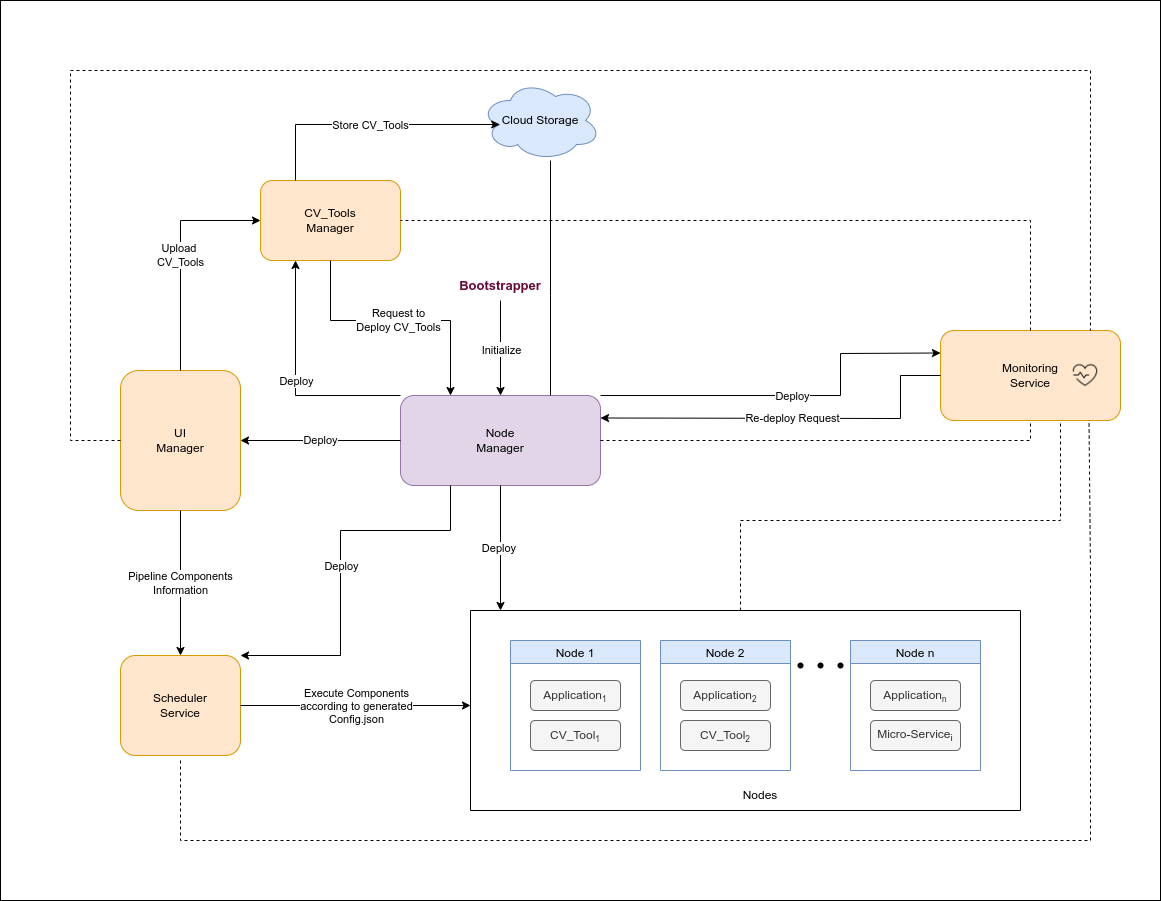

The diagram above was exported from draw.io. Its source (the exported page's mxGraphModel, read from the mxfile embedded in the PNG):
<mxGraphModel dx="1594" dy="1089" grid="1" gridSize="10" guides="1" tooltips="1" connect="1" arrows="1" fold="1" page="0" pageScale="1" pageWidth="827" pageHeight="1169" math="0" shadow="0">
  <root>
    <mxCell id="0" />
    <mxCell id="1" parent="0" />
    <mxCell id="k-SuR9DuHsejJstZDHF5-1" value="" style="rounded=0;whiteSpace=wrap;html=1;fillColor=none;" vertex="1" parent="1">
      <mxGeometry x="-320" y="-60" width="1160" height="900" as="geometry" />
    </mxCell>
    <mxCell id="nLRiBU2FCBh1w0e2K9Oo-4" value="Node 1" style="swimlane;fontStyle=0;fillColor=#dae8fc;strokeColor=#6c8ebf;" parent="1" vertex="1">
      <mxGeometry x="190" y="580" width="130" height="130" as="geometry" />
    </mxCell>
    <mxCell id="nLRiBU2FCBh1w0e2K9Oo-5" value="Application&lt;span style=&quot;font-size: 10px;&quot;&gt;&lt;sub&gt;1&lt;/sub&gt;&lt;/span&gt;" style="rounded=1;whiteSpace=wrap;html=1;fillColor=#f5f5f5;strokeColor=#666666;fontColor=#333333;" parent="nLRiBU2FCBh1w0e2K9Oo-4" vertex="1">
      <mxGeometry x="20" y="40" width="90" height="30" as="geometry" />
    </mxCell>
    <mxCell id="nLRiBU2FCBh1w0e2K9Oo-6" value="CV_Tool&lt;span style=&quot;font-size: 10px;&quot;&gt;&lt;sub&gt;1&lt;/sub&gt;&lt;/span&gt;" style="rounded=1;whiteSpace=wrap;html=1;fillColor=#f5f5f5;fontColor=#333333;strokeColor=#666666;" parent="nLRiBU2FCBh1w0e2K9Oo-4" vertex="1">
      <mxGeometry x="20" y="80" width="90" height="30" as="geometry" />
    </mxCell>
    <mxCell id="nLRiBU2FCBh1w0e2K9Oo-7" value="Node 2" style="swimlane;fontStyle=0;startSize=23;fillColor=#dae8fc;strokeColor=#6c8ebf;" parent="1" vertex="1">
      <mxGeometry x="340" y="580" width="130" height="130" as="geometry" />
    </mxCell>
    <mxCell id="nLRiBU2FCBh1w0e2K9Oo-8" value="Application&lt;span style=&quot;font-size: 10px;&quot;&gt;&lt;sub&gt;2&lt;/sub&gt;&lt;/span&gt;" style="rounded=1;whiteSpace=wrap;html=1;fillColor=#f5f5f5;fontColor=#333333;strokeColor=#666666;" parent="nLRiBU2FCBh1w0e2K9Oo-7" vertex="1">
      <mxGeometry x="20" y="40" width="90" height="30" as="geometry" />
    </mxCell>
    <mxCell id="nLRiBU2FCBh1w0e2K9Oo-9" value="CV_Tool&lt;span style=&quot;font-size: 10px;&quot;&gt;&lt;sub&gt;2&lt;/sub&gt;&lt;/span&gt;" style="rounded=1;whiteSpace=wrap;html=1;fillColor=#f5f5f5;fontColor=#333333;strokeColor=#666666;" parent="nLRiBU2FCBh1w0e2K9Oo-7" vertex="1">
      <mxGeometry x="20" y="80" width="90" height="30" as="geometry" />
    </mxCell>
    <mxCell id="nLRiBU2FCBh1w0e2K9Oo-10" value="Node n" style="swimlane;fontStyle=0;fillColor=#dae8fc;strokeColor=#6c8ebf;" parent="1" vertex="1">
      <mxGeometry x="530" y="580" width="130" height="130" as="geometry" />
    </mxCell>
    <mxCell id="nLRiBU2FCBh1w0e2K9Oo-11" value="Application&lt;span style=&quot;font-size: 10px;&quot;&gt;&lt;sub&gt;n&lt;/sub&gt;&lt;/span&gt;" style="rounded=1;whiteSpace=wrap;html=1;fillColor=#f5f5f5;fontColor=#333333;strokeColor=#666666;" parent="nLRiBU2FCBh1w0e2K9Oo-10" vertex="1">
      <mxGeometry x="20" y="40" width="90" height="30" as="geometry" />
    </mxCell>
    <mxCell id="nLRiBU2FCBh1w0e2K9Oo-12" value="Micro-Service&lt;sub&gt;i&lt;/sub&gt;" style="rounded=1;whiteSpace=wrap;html=1;fillColor=#f5f5f5;fontColor=#333333;strokeColor=#666666;" parent="nLRiBU2FCBh1w0e2K9Oo-10" vertex="1">
      <mxGeometry x="20" y="80" width="90" height="30" as="geometry" />
    </mxCell>
    <mxCell id="nLRiBU2FCBh1w0e2K9Oo-13" value="" style="shape=waypoint;sketch=0;fillStyle=solid;size=6;pointerEvents=1;points=[];fillColor=none;resizable=0;rotatable=0;perimeter=centerPerimeter;snapToPoint=1;" parent="1" vertex="1">
      <mxGeometry x="460" y="585" width="40" height="40" as="geometry" />
    </mxCell>
    <mxCell id="nLRiBU2FCBh1w0e2K9Oo-14" value="" style="shape=waypoint;sketch=0;fillStyle=solid;size=6;pointerEvents=1;points=[];fillColor=none;resizable=0;rotatable=0;perimeter=centerPerimeter;snapToPoint=1;" parent="1" vertex="1">
      <mxGeometry x="480" y="585" width="40" height="40" as="geometry" />
    </mxCell>
    <mxCell id="nLRiBU2FCBh1w0e2K9Oo-15" value="" style="shape=waypoint;sketch=0;fillStyle=solid;size=6;pointerEvents=1;points=[];fillColor=none;resizable=0;rotatable=0;perimeter=centerPerimeter;snapToPoint=1;" parent="1" vertex="1">
      <mxGeometry x="500" y="585" width="40" height="40" as="geometry" />
    </mxCell>
    <mxCell id="nLRiBU2FCBh1w0e2K9Oo-16" value="" style="endArrow=none;html=1;rounded=0;" parent="1" edge="1">
      <mxGeometry relative="1" as="geometry">
        <mxPoint x="150" y="550" as="sourcePoint" />
        <mxPoint x="700" y="550" as="targetPoint" />
      </mxGeometry>
    </mxCell>
    <mxCell id="nLRiBU2FCBh1w0e2K9Oo-17" value="" style="endArrow=none;html=1;rounded=0;" parent="1" edge="1">
      <mxGeometry relative="1" as="geometry">
        <mxPoint x="150" y="550" as="sourcePoint" />
        <mxPoint x="150" y="750" as="targetPoint" />
      </mxGeometry>
    </mxCell>
    <mxCell id="nLRiBU2FCBh1w0e2K9Oo-18" value="" style="endArrow=none;html=1;rounded=0;" parent="1" edge="1">
      <mxGeometry relative="1" as="geometry">
        <mxPoint x="150" y="750" as="sourcePoint" />
        <mxPoint x="700" y="750" as="targetPoint" />
      </mxGeometry>
    </mxCell>
    <mxCell id="nLRiBU2FCBh1w0e2K9Oo-19" value="" style="endArrow=none;html=1;rounded=0;" parent="1" edge="1">
      <mxGeometry relative="1" as="geometry">
        <mxPoint x="700" y="750" as="sourcePoint" />
        <mxPoint x="700" y="550" as="targetPoint" />
      </mxGeometry>
    </mxCell>
    <mxCell id="nLRiBU2FCBh1w0e2K9Oo-20" value="Nodes" style="text;html=1;strokeColor=none;fillColor=none;align=center;verticalAlign=middle;whiteSpace=wrap;rounded=0;" parent="1" vertex="1">
      <mxGeometry x="410" y="720" width="60" height="30" as="geometry" />
    </mxCell>
    <mxCell id="_Ef_uemxBJuNu5h_cZjJ-5" value="Cloud Storage" style="ellipse;shape=cloud;whiteSpace=wrap;html=1;fillColor=#dae8fc;strokeColor=#6c8ebf;" parent="1" vertex="1">
      <mxGeometry x="160" y="20" width="120" height="80" as="geometry" />
    </mxCell>
    <mxCell id="IQVywn1K1tfycoNPXqYq-1" value="UI&lt;br&gt;Manager" style="rounded=1;whiteSpace=wrap;html=1;fillColor=#ffe6cc;strokeColor=#d79b00;" vertex="1" parent="1">
      <mxGeometry x="-200" y="310" width="120" height="140" as="geometry" />
    </mxCell>
    <mxCell id="IQVywn1K1tfycoNPXqYq-2" value="Scheduler&lt;br&gt;Service" style="rounded=1;whiteSpace=wrap;html=1;fillColor=#ffe6cc;strokeColor=#d79b00;" vertex="1" parent="1">
      <mxGeometry x="-200" y="595" width="120" height="100" as="geometry" />
    </mxCell>
    <mxCell id="IQVywn1K1tfycoNPXqYq-4" value="Pipeline Components&lt;br&gt;Information" style="endArrow=classic;html=1;rounded=0;exitX=0.5;exitY=1;exitDx=0;exitDy=0;" edge="1" parent="1" source="IQVywn1K1tfycoNPXqYq-1" target="IQVywn1K1tfycoNPXqYq-2">
      <mxGeometry relative="1" as="geometry">
        <mxPoint x="170" y="490" as="sourcePoint" />
        <mxPoint x="270" y="490" as="targetPoint" />
      </mxGeometry>
    </mxCell>
    <mxCell id="IQVywn1K1tfycoNPXqYq-6" value="" style="endArrow=classic;html=1;rounded=0;exitX=1;exitY=0.5;exitDx=0;exitDy=0;targetPerimeterSpacing=5;sourcePerimeterSpacing=4;" edge="1" parent="1" source="IQVywn1K1tfycoNPXqYq-2">
      <mxGeometry relative="1" as="geometry">
        <mxPoint x="170" y="480" as="sourcePoint" />
        <mxPoint x="150" y="645" as="targetPoint" />
      </mxGeometry>
    </mxCell>
    <mxCell id="IQVywn1K1tfycoNPXqYq-7" value="Execute Components&lt;br&gt;according to generated&lt;br&gt;Config.json" style="edgeLabel;resizable=0;html=1;align=center;verticalAlign=middle;" connectable="0" vertex="1" parent="IQVywn1K1tfycoNPXqYq-6">
      <mxGeometry relative="1" as="geometry" />
    </mxCell>
    <mxCell id="IQVywn1K1tfycoNPXqYq-8" value="Node&lt;br&gt;Manager" style="rounded=1;whiteSpace=wrap;html=1;fillColor=#e1d5e7;strokeColor=#9673a6;" vertex="1" parent="1">
      <mxGeometry x="80" y="335" width="200" height="90" as="geometry" />
    </mxCell>
    <mxCell id="IQVywn1K1tfycoNPXqYq-10" value="Deploy&amp;nbsp;" style="endArrow=classic;html=1;rounded=0;sourcePerimeterSpacing=13;targetPerimeterSpacing=5;exitX=0.5;exitY=1;exitDx=0;exitDy=0;" edge="1" parent="1" source="IQVywn1K1tfycoNPXqYq-8">
      <mxGeometry relative="1" as="geometry">
        <mxPoint x="170" y="440" as="sourcePoint" />
        <mxPoint x="180" y="550" as="targetPoint" />
      </mxGeometry>
    </mxCell>
    <mxCell id="IQVywn1K1tfycoNPXqYq-12" value="Deploy" style="endArrow=classic;html=1;rounded=0;sourcePerimeterSpacing=13;targetPerimeterSpacing=5;exitX=0;exitY=0.5;exitDx=0;exitDy=0;entryX=1;entryY=0.5;entryDx=0;entryDy=0;" edge="1" parent="1" source="IQVywn1K1tfycoNPXqYq-8" target="IQVywn1K1tfycoNPXqYq-1">
      <mxGeometry relative="1" as="geometry">
        <mxPoint x="170" y="420" as="sourcePoint" />
        <mxPoint x="270" y="420" as="targetPoint" />
      </mxGeometry>
    </mxCell>
    <mxCell id="IQVywn1K1tfycoNPXqYq-14" value="Bootstrapper" style="text;html=1;strokeColor=none;fillColor=none;align=center;verticalAlign=middle;whiteSpace=wrap;rounded=0;fontStyle=1;fontSize=13;fontColor=#67093a;" vertex="1" parent="1">
      <mxGeometry x="150" y="210" width="60" height="30" as="geometry" />
    </mxCell>
    <mxCell id="USUEHw2zM95nG1HwH-wb-1" value="Monitoring &lt;br&gt;Service" style="rounded=1;whiteSpace=wrap;html=1;fillColor=#ffe6cc;strokeColor=#d79b00;" vertex="1" parent="1">
      <mxGeometry x="620" y="270" width="180" height="90" as="geometry" />
    </mxCell>
    <mxCell id="IQVywn1K1tfycoNPXqYq-16" value="CV_Tools&lt;br&gt;Manager" style="rounded=1;whiteSpace=wrap;html=1;fillColor=#ffe6cc;strokeColor=#d79b00;" vertex="1" parent="1">
      <mxGeometry x="-60" y="120" width="140" height="80" as="geometry" />
    </mxCell>
    <mxCell id="IQVywn1K1tfycoNPXqYq-17" value="Upload&amp;nbsp;&lt;br&gt;CV_Tools" style="endArrow=classic;html=1;rounded=0;sourcePerimeterSpacing=13;targetPerimeterSpacing=5;entryX=0;entryY=0.5;entryDx=0;entryDy=0;exitX=0.5;exitY=0;exitDx=0;exitDy=0;" edge="1" parent="1" source="IQVywn1K1tfycoNPXqYq-1" target="IQVywn1K1tfycoNPXqYq-16">
      <mxGeometry relative="1" as="geometry">
        <mxPoint x="170" y="430" as="sourcePoint" />
        <mxPoint x="270" y="430" as="targetPoint" />
        <Array as="points">
          <mxPoint x="-140" y="160" />
        </Array>
      </mxGeometry>
    </mxCell>
    <mxCell id="IQVywn1K1tfycoNPXqYq-19" value="Request to &lt;br&gt;Deploy CV_Tools" style="endArrow=classic;html=1;rounded=0;sourcePerimeterSpacing=13;targetPerimeterSpacing=5;exitX=0.5;exitY=1;exitDx=0;exitDy=0;entryX=0.25;entryY=0;entryDx=0;entryDy=0;" edge="1" parent="1" source="IQVywn1K1tfycoNPXqYq-16" target="IQVywn1K1tfycoNPXqYq-8">
      <mxGeometry relative="1" as="geometry">
        <mxPoint x="170" y="420" as="sourcePoint" />
        <mxPoint x="270" y="420" as="targetPoint" />
        <Array as="points">
          <mxPoint x="10" y="260" />
          <mxPoint x="130" y="260" />
        </Array>
      </mxGeometry>
    </mxCell>
    <mxCell id="USUEHw2zM95nG1HwH-wb-4" value="" style="endArrow=none;dashed=1;html=1;rounded=0;exitX=0.5;exitY=0;exitDx=0;exitDy=0;" edge="1" parent="1" source="USUEHw2zM95nG1HwH-wb-1">
      <mxGeometry width="50" height="50" relative="1" as="geometry">
        <mxPoint x="520" y="335" as="sourcePoint" />
        <mxPoint x="80" y="160" as="targetPoint" />
        <Array as="points">
          <mxPoint x="710" y="160" />
        </Array>
      </mxGeometry>
    </mxCell>
    <mxCell id="IQVywn1K1tfycoNPXqYq-21" value="" style="endArrow=classic;html=1;rounded=0;sourcePerimeterSpacing=13;targetPerimeterSpacing=5;exitX=0.25;exitY=0;exitDx=0;exitDy=0;entryX=0.16;entryY=0.55;entryDx=0;entryDy=0;entryPerimeter=0;" edge="1" parent="1" source="IQVywn1K1tfycoNPXqYq-16" target="_Ef_uemxBJuNu5h_cZjJ-5">
      <mxGeometry relative="1" as="geometry">
        <mxPoint x="170" y="230" as="sourcePoint" />
        <mxPoint x="270" y="230" as="targetPoint" />
        <Array as="points">
          <mxPoint x="-25" y="64" />
        </Array>
      </mxGeometry>
    </mxCell>
    <mxCell id="IQVywn1K1tfycoNPXqYq-22" value="Store CV_Tools" style="edgeLabel;resizable=0;html=1;align=center;verticalAlign=middle;" connectable="0" vertex="1" parent="IQVywn1K1tfycoNPXqYq-21">
      <mxGeometry relative="1" as="geometry" />
    </mxCell>
    <mxCell id="USUEHw2zM95nG1HwH-wb-5" value="" style="endArrow=none;dashed=1;html=1;rounded=0;exitX=1;exitY=0.5;exitDx=0;exitDy=0;entryX=0.5;entryY=1;entryDx=0;entryDy=0;" edge="1" parent="1" source="IQVywn1K1tfycoNPXqYq-8" target="USUEHw2zM95nG1HwH-wb-1">
      <mxGeometry width="50" height="50" relative="1" as="geometry">
        <mxPoint x="200" y="340" as="sourcePoint" />
        <mxPoint x="720" y="380" as="targetPoint" />
        <Array as="points">
          <mxPoint x="710" y="380" />
        </Array>
      </mxGeometry>
    </mxCell>
    <mxCell id="USUEHw2zM95nG1HwH-wb-6" value="" style="endArrow=none;dashed=1;html=1;rounded=0;entryX=0.833;entryY=0;entryDx=0;entryDy=0;exitX=0;exitY=0.5;exitDx=0;exitDy=0;entryPerimeter=0;" edge="1" parent="1" source="IQVywn1K1tfycoNPXqYq-1" target="USUEHw2zM95nG1HwH-wb-1">
      <mxGeometry width="50" height="50" relative="1" as="geometry">
        <mxPoint x="-160" y="315" as="sourcePoint" />
        <mxPoint x="710" y="360" as="targetPoint" />
        <Array as="points">
          <mxPoint x="-250" y="380" />
          <mxPoint x="-250" y="10" />
          <mxPoint x="250" y="10" />
          <mxPoint x="770" y="10" />
        </Array>
      </mxGeometry>
    </mxCell>
    <mxCell id="USUEHw2zM95nG1HwH-wb-7" value="" style="endArrow=none;dashed=1;html=1;rounded=0;entryX=0.825;entryY=0.997;entryDx=0;entryDy=0;entryPerimeter=0;" edge="1" parent="1" target="USUEHw2zM95nG1HwH-wb-1">
      <mxGeometry width="50" height="50" relative="1" as="geometry">
        <mxPoint x="-140" y="700" as="sourcePoint" />
        <mxPoint x="-10" y="510" as="targetPoint" />
        <Array as="points">
          <mxPoint x="-140" y="780" />
          <mxPoint x="770" y="780" />
          <mxPoint x="770" y="510" />
        </Array>
      </mxGeometry>
    </mxCell>
    <mxCell id="IQVywn1K1tfycoNPXqYq-25" value="" style="endArrow=none;html=1;rounded=0;sourcePerimeterSpacing=13;targetPerimeterSpacing=5;exitX=0.75;exitY=0;exitDx=0;exitDy=0;" edge="1" parent="1" source="IQVywn1K1tfycoNPXqYq-8">
      <mxGeometry width="50" height="50" relative="1" as="geometry">
        <mxPoint x="190" y="360" as="sourcePoint" />
        <mxPoint x="230" y="100" as="targetPoint" />
        <Array as="points">
          <mxPoint x="230" y="235" />
        </Array>
      </mxGeometry>
    </mxCell>
    <mxCell id="IQVywn1K1tfycoNPXqYq-28" value="" style="endArrow=none;dashed=1;html=1;rounded=0;sourcePerimeterSpacing=13;targetPerimeterSpacing=5;" edge="1" parent="1">
      <mxGeometry width="50" height="50" relative="1" as="geometry">
        <mxPoint x="420" y="550" as="sourcePoint" />
        <mxPoint x="740" y="360" as="targetPoint" />
        <Array as="points">
          <mxPoint x="420" y="460" />
          <mxPoint x="740" y="460" />
        </Array>
      </mxGeometry>
    </mxCell>
    <mxCell id="IQVywn1K1tfycoNPXqYq-29" value="" style="endArrow=classic;html=1;rounded=0;sourcePerimeterSpacing=13;targetPerimeterSpacing=5;exitX=1;exitY=0;exitDx=0;exitDy=0;entryX=0;entryY=0.25;entryDx=0;entryDy=0;" edge="1" parent="1" source="IQVywn1K1tfycoNPXqYq-8" target="USUEHw2zM95nG1HwH-wb-1">
      <mxGeometry relative="1" as="geometry">
        <mxPoint x="220" y="490" as="sourcePoint" />
        <mxPoint x="320" y="490" as="targetPoint" />
        <Array as="points">
          <mxPoint x="520" y="335" />
          <mxPoint x="520" y="293" />
        </Array>
      </mxGeometry>
    </mxCell>
    <mxCell id="IQVywn1K1tfycoNPXqYq-30" value="Deploy" style="edgeLabel;resizable=0;html=1;align=center;verticalAlign=middle;" connectable="0" vertex="1" parent="IQVywn1K1tfycoNPXqYq-29">
      <mxGeometry relative="1" as="geometry" />
    </mxCell>
    <mxCell id="IQVywn1K1tfycoNPXqYq-31" value="" style="endArrow=classic;html=1;rounded=0;sourcePerimeterSpacing=13;targetPerimeterSpacing=5;exitX=0;exitY=0.5;exitDx=0;exitDy=0;entryX=1;entryY=0.25;entryDx=0;entryDy=0;" edge="1" parent="1" source="USUEHw2zM95nG1HwH-wb-1" target="IQVywn1K1tfycoNPXqYq-8">
      <mxGeometry relative="1" as="geometry">
        <mxPoint x="220" y="490" as="sourcePoint" />
        <mxPoint x="320" y="490" as="targetPoint" />
        <Array as="points">
          <mxPoint x="580" y="315" />
          <mxPoint x="580" y="358" />
        </Array>
      </mxGeometry>
    </mxCell>
    <mxCell id="IQVywn1K1tfycoNPXqYq-32" value="Re-deploy Request" style="edgeLabel;resizable=0;html=1;align=center;verticalAlign=middle;" connectable="0" vertex="1" parent="IQVywn1K1tfycoNPXqYq-31">
      <mxGeometry relative="1" as="geometry" />
    </mxCell>
    <mxCell id="IQVywn1K1tfycoNPXqYq-33" value="" style="endArrow=classic;html=1;rounded=0;sourcePerimeterSpacing=13;targetPerimeterSpacing=5;exitX=0;exitY=0;exitDx=0;exitDy=0;entryX=0.25;entryY=1;entryDx=0;entryDy=0;" edge="1" parent="1" source="IQVywn1K1tfycoNPXqYq-8" target="IQVywn1K1tfycoNPXqYq-16">
      <mxGeometry relative="1" as="geometry">
        <mxPoint x="220" y="450" as="sourcePoint" />
        <mxPoint x="320" y="450" as="targetPoint" />
        <Array as="points">
          <mxPoint x="-25" y="335" />
        </Array>
      </mxGeometry>
    </mxCell>
    <mxCell id="IQVywn1K1tfycoNPXqYq-34" value="Deploy" style="edgeLabel;resizable=0;html=1;align=center;verticalAlign=middle;" connectable="0" vertex="1" parent="IQVywn1K1tfycoNPXqYq-33">
      <mxGeometry relative="1" as="geometry" />
    </mxCell>
    <mxCell id="USUEHw2zM95nG1HwH-wb-11" value="" style="endArrow=classic;html=1;rounded=0;exitX=0.25;exitY=1;exitDx=0;exitDy=0;entryX=1;entryY=0;entryDx=0;entryDy=0;" edge="1" parent="1" source="IQVywn1K1tfycoNPXqYq-8" target="IQVywn1K1tfycoNPXqYq-2">
      <mxGeometry relative="1" as="geometry">
        <mxPoint x="80" y="450" as="sourcePoint" />
        <mxPoint x="240" y="450" as="targetPoint" />
        <Array as="points">
          <mxPoint x="130" y="470" />
          <mxPoint x="20" y="470" />
          <mxPoint x="20" y="595" />
        </Array>
      </mxGeometry>
    </mxCell>
    <mxCell id="USUEHw2zM95nG1HwH-wb-12" value="Deploy" style="edgeLabel;resizable=0;html=1;align=center;verticalAlign=middle;" connectable="0" vertex="1" parent="USUEHw2zM95nG1HwH-wb-11">
      <mxGeometry relative="1" as="geometry" />
    </mxCell>
    <mxCell id="IQVywn1K1tfycoNPXqYq-38" value="" style="endArrow=classic;html=1;rounded=0;fontSize=13;fontColor=#67093a;sourcePerimeterSpacing=13;targetPerimeterSpacing=5;exitX=0.5;exitY=1;exitDx=0;exitDy=0;entryX=0.5;entryY=0;entryDx=0;entryDy=0;" edge="1" parent="1" source="IQVywn1K1tfycoNPXqYq-14" target="IQVywn1K1tfycoNPXqYq-8">
      <mxGeometry relative="1" as="geometry">
        <mxPoint x="220" y="300" as="sourcePoint" />
        <mxPoint x="320" y="300" as="targetPoint" />
      </mxGeometry>
    </mxCell>
    <mxCell id="IQVywn1K1tfycoNPXqYq-39" value="&lt;font style=&quot;font-size: 11px;&quot; color=&quot;#000000&quot;&gt;Initialize&lt;/font&gt;" style="edgeLabel;resizable=0;html=1;align=center;verticalAlign=middle;fontSize=13;fontColor=#67093a;" connectable="0" vertex="1" parent="IQVywn1K1tfycoNPXqYq-38">
      <mxGeometry relative="1" as="geometry" />
    </mxCell>
    <mxCell id="USUEHw2zM95nG1HwH-wb-14" value="" style="shape=image;html=1;verticalAlign=top;verticalLabelPosition=bottom;labelBackgroundColor=#ffffff;imageAspect=0;aspect=fixed;image=https://cdn0.iconfinder.com/data/icons/phosphor-thin-vol-3/256/heartbeat-thin-128.png" vertex="1" parent="1">
      <mxGeometry x="750" y="300" width="30" height="30" as="geometry" />
    </mxCell>
  </root>
</mxGraphModel>